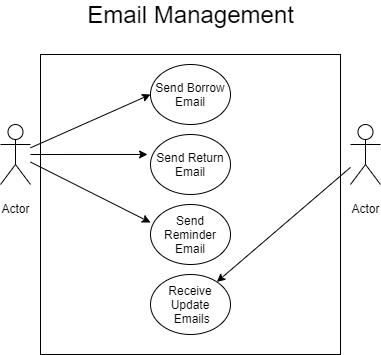

The diagram above was exported from draw.io. Its source (the exported page's mxGraphModel, read from the mxfile embedded in the PNG):
<mxGraphModel dx="1422" dy="762" grid="1" gridSize="10" guides="1" tooltips="1" connect="1" arrows="1" fold="1" page="1" pageScale="1" pageWidth="827" pageHeight="1169" math="0" shadow="0">
  <root>
    <mxCell id="0" />
    <mxCell id="1" parent="0" />
    <mxCell id="Gv1b64uUAS8lTX4Y9n77-1" value="&lt;font style=&quot;font-size: 24px&quot;&gt;Email Management&lt;/font&gt;" style="text;html=1;align=center;verticalAlign=middle;resizable=0;points=[];autosize=1;strokeColor=none;fillColor=none;" vertex="1" parent="1">
      <mxGeometry x="270" y="40" width="220" height="20" as="geometry" />
    </mxCell>
    <mxCell id="Gv1b64uUAS8lTX4Y9n77-2" value="&lt;font style=&quot;font-size: 12px&quot;&gt;Actor&lt;/font&gt;" style="shape=umlActor;verticalLabelPosition=bottom;verticalAlign=top;html=1;outlineConnect=0;fontSize=24;" vertex="1" parent="1">
      <mxGeometry x="190" y="160" width="30" height="60" as="geometry" />
    </mxCell>
    <mxCell id="Gv1b64uUAS8lTX4Y9n77-3" value="&lt;font style=&quot;font-size: 12px&quot;&gt;Actor&lt;/font&gt;" style="shape=umlActor;verticalLabelPosition=bottom;verticalAlign=top;html=1;outlineConnect=0;fontSize=24;" vertex="1" parent="1">
      <mxGeometry x="540" y="160" width="30" height="60" as="geometry" />
    </mxCell>
    <mxCell id="Gv1b64uUAS8lTX4Y9n77-6" value="" style="rounded=0;whiteSpace=wrap;html=1;fontSize=12;" vertex="1" parent="1">
      <mxGeometry x="230" y="90" width="300" height="300" as="geometry" />
    </mxCell>
    <mxCell id="Gv1b64uUAS8lTX4Y9n77-7" value="Send Borrow Email" style="ellipse;whiteSpace=wrap;html=1;fontSize=12;" vertex="1" parent="1">
      <mxGeometry x="340" y="100" width="80" height="60" as="geometry" />
    </mxCell>
    <mxCell id="Gv1b64uUAS8lTX4Y9n77-8" value="Send Return Email" style="ellipse;whiteSpace=wrap;html=1;fontSize=12;" vertex="1" parent="1">
      <mxGeometry x="340" y="170" width="80" height="60" as="geometry" />
    </mxCell>
    <mxCell id="Gv1b64uUAS8lTX4Y9n77-9" value="Send Reminder Email" style="ellipse;whiteSpace=wrap;html=1;fontSize=12;" vertex="1" parent="1">
      <mxGeometry x="340" y="240" width="80" height="60" as="geometry" />
    </mxCell>
    <mxCell id="Gv1b64uUAS8lTX4Y9n77-10" value="Receive&lt;br&gt;Update&lt;br&gt;&amp;nbsp;Emails" style="ellipse;whiteSpace=wrap;html=1;fontSize=12;" vertex="1" parent="1">
      <mxGeometry x="340" y="310" width="80" height="60" as="geometry" />
    </mxCell>
    <mxCell id="Gv1b64uUAS8lTX4Y9n77-13" value="" style="endArrow=classic;html=1;rounded=0;fontSize=12;entryX=0;entryY=0.5;entryDx=0;entryDy=0;" edge="1" parent="1" source="Gv1b64uUAS8lTX4Y9n77-2" target="Gv1b64uUAS8lTX4Y9n77-7">
      <mxGeometry width="50" height="50" relative="1" as="geometry">
        <mxPoint x="90" y="490" as="sourcePoint" />
        <mxPoint x="140" y="440" as="targetPoint" />
      </mxGeometry>
    </mxCell>
    <mxCell id="Gv1b64uUAS8lTX4Y9n77-16" value="" style="endArrow=classic;html=1;rounded=0;fontSize=12;" edge="1" parent="1" source="Gv1b64uUAS8lTX4Y9n77-3" target="Gv1b64uUAS8lTX4Y9n77-10">
      <mxGeometry width="50" height="50" relative="1" as="geometry">
        <mxPoint x="390" y="390" as="sourcePoint" />
        <mxPoint x="440" y="340" as="targetPoint" />
      </mxGeometry>
    </mxCell>
    <mxCell id="Gv1b64uUAS8lTX4Y9n77-17" value="" style="endArrow=classic;html=1;rounded=0;fontSize=12;entryX=-0.037;entryY=0.333;entryDx=0;entryDy=0;entryPerimeter=0;" edge="1" parent="1" source="Gv1b64uUAS8lTX4Y9n77-2" target="Gv1b64uUAS8lTX4Y9n77-8">
      <mxGeometry width="50" height="50" relative="1" as="geometry">
        <mxPoint x="210" y="520" as="sourcePoint" />
        <mxPoint x="260" y="470" as="targetPoint" />
      </mxGeometry>
    </mxCell>
    <mxCell id="Gv1b64uUAS8lTX4Y9n77-18" value="" style="endArrow=classic;html=1;rounded=0;fontSize=12;entryX=0;entryY=0.3;entryDx=0;entryDy=0;entryPerimeter=0;" edge="1" parent="1" source="Gv1b64uUAS8lTX4Y9n77-2" target="Gv1b64uUAS8lTX4Y9n77-9">
      <mxGeometry width="50" height="50" relative="1" as="geometry">
        <mxPoint x="380" y="500" as="sourcePoint" />
        <mxPoint x="430" y="450" as="targetPoint" />
      </mxGeometry>
    </mxCell>
  </root>
</mxGraphModel>